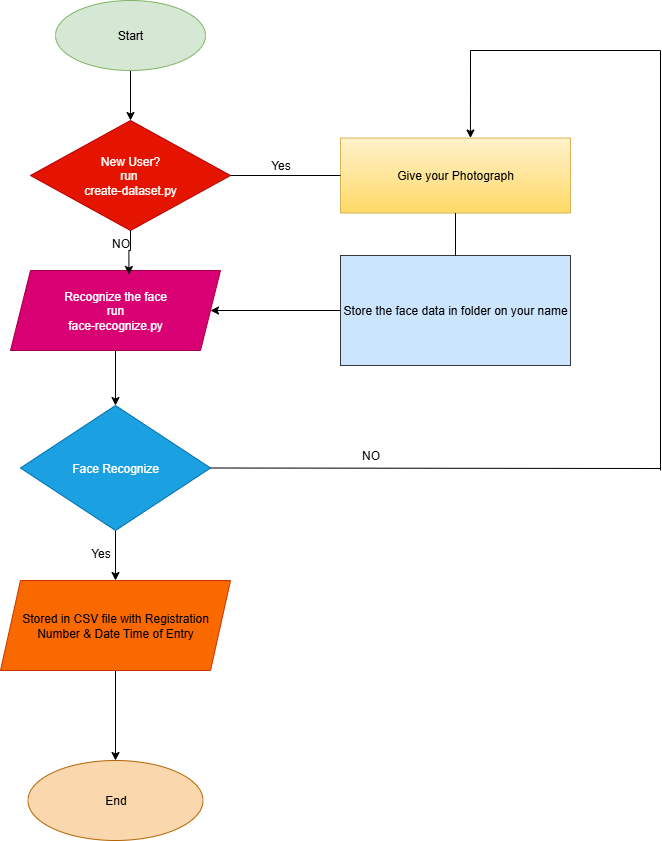

The diagram above was exported from draw.io. Its source (the exported page's mxGraphModel, read from the mxfile embedded in the PNG):
<mxGraphModel dx="1737" dy="937" grid="1" gridSize="10" guides="1" tooltips="1" connect="1" arrows="1" fold="1" page="1" pageScale="1" pageWidth="827" pageHeight="1169" math="0" shadow="0">
  <root>
    <mxCell id="0" />
    <mxCell id="1" parent="0" />
    <mxCell id="USLF_bCM6ohUW0Tcdn_P-12" style="edgeStyle=orthogonalEdgeStyle;rounded=0;orthogonalLoop=1;jettySize=auto;html=1;exitX=0.5;exitY=1;exitDx=0;exitDy=0;entryX=0.5;entryY=0;entryDx=0;entryDy=0;" edge="1" parent="1" source="USLF_bCM6ohUW0Tcdn_P-1" target="USLF_bCM6ohUW0Tcdn_P-2">
      <mxGeometry relative="1" as="geometry" />
    </mxCell>
    <mxCell id="USLF_bCM6ohUW0Tcdn_P-1" value="Start" style="ellipse;whiteSpace=wrap;html=1;fillColor=#d5e8d4;strokeColor=#82b366;" vertex="1" parent="1">
      <mxGeometry x="145" y="100" width="150" height="70" as="geometry" />
    </mxCell>
    <mxCell id="USLF_bCM6ohUW0Tcdn_P-2" value="New User?&lt;div&gt;run&amp;nbsp;&lt;/div&gt;&lt;div&gt;create-dataset.py&lt;/div&gt;" style="rhombus;whiteSpace=wrap;html=1;fillColor=#e51400;fontColor=#ffffff;strokeColor=#B20000;" vertex="1" parent="1">
      <mxGeometry x="120" y="220" width="200" height="110" as="geometry" />
    </mxCell>
    <mxCell id="USLF_bCM6ohUW0Tcdn_P-14" style="edgeStyle=orthogonalEdgeStyle;rounded=0;orthogonalLoop=1;jettySize=auto;html=1;exitX=0.5;exitY=1;exitDx=0;exitDy=0;entryX=0.5;entryY=0;entryDx=0;entryDy=0;" edge="1" parent="1" source="USLF_bCM6ohUW0Tcdn_P-3" target="USLF_bCM6ohUW0Tcdn_P-4">
      <mxGeometry relative="1" as="geometry" />
    </mxCell>
    <mxCell id="USLF_bCM6ohUW0Tcdn_P-3" value="Recognize the face&lt;div&gt;run&lt;/div&gt;&lt;div&gt;face-recognize.py&lt;/div&gt;" style="shape=parallelogram;perimeter=parallelogramPerimeter;whiteSpace=wrap;html=1;fixedSize=1;fillColor=#d80073;fontColor=#ffffff;strokeColor=#A50040;" vertex="1" parent="1">
      <mxGeometry x="100" y="370" width="210" height="80" as="geometry" />
    </mxCell>
    <mxCell id="USLF_bCM6ohUW0Tcdn_P-15" style="edgeStyle=orthogonalEdgeStyle;rounded=0;orthogonalLoop=1;jettySize=auto;html=1;exitX=0.5;exitY=1;exitDx=0;exitDy=0;entryX=0.5;entryY=0;entryDx=0;entryDy=0;" edge="1" parent="1" source="USLF_bCM6ohUW0Tcdn_P-4" target="USLF_bCM6ohUW0Tcdn_P-5">
      <mxGeometry relative="1" as="geometry" />
    </mxCell>
    <mxCell id="USLF_bCM6ohUW0Tcdn_P-4" value="Face Recognize" style="rhombus;whiteSpace=wrap;html=1;fillColor=#1ba1e2;fontColor=#ffffff;strokeColor=#006EAF;" vertex="1" parent="1">
      <mxGeometry x="110" y="505" width="190" height="125" as="geometry" />
    </mxCell>
    <mxCell id="USLF_bCM6ohUW0Tcdn_P-17" style="edgeStyle=orthogonalEdgeStyle;rounded=0;orthogonalLoop=1;jettySize=auto;html=1;exitX=0.5;exitY=1;exitDx=0;exitDy=0;entryX=0.5;entryY=0;entryDx=0;entryDy=0;" edge="1" parent="1" source="USLF_bCM6ohUW0Tcdn_P-5" target="USLF_bCM6ohUW0Tcdn_P-8">
      <mxGeometry relative="1" as="geometry" />
    </mxCell>
    <mxCell id="USLF_bCM6ohUW0Tcdn_P-5" value="Stored in CSV file with Registration Number &amp;amp; Date Time of Entry" style="shape=parallelogram;perimeter=parallelogramPerimeter;whiteSpace=wrap;html=1;fixedSize=1;fillColor=#fa6800;fontColor=#000000;strokeColor=#C73500;" vertex="1" parent="1">
      <mxGeometry x="90" y="680" width="230" height="90" as="geometry" />
    </mxCell>
    <mxCell id="USLF_bCM6ohUW0Tcdn_P-8" value="End" style="ellipse;whiteSpace=wrap;html=1;fillColor=#fad7ac;strokeColor=#b46504;" vertex="1" parent="1">
      <mxGeometry x="117.5" y="860" width="175" height="80" as="geometry" />
    </mxCell>
    <mxCell id="USLF_bCM6ohUW0Tcdn_P-9" value="Give your Photograph" style="rounded=0;whiteSpace=wrap;html=1;fillColor=#fff2cc;gradientColor=#ffd966;strokeColor=#d6b656;" vertex="1" parent="1">
      <mxGeometry x="430" y="237.5" width="230" height="75" as="geometry" />
    </mxCell>
    <mxCell id="USLF_bCM6ohUW0Tcdn_P-20" style="edgeStyle=orthogonalEdgeStyle;rounded=0;orthogonalLoop=1;jettySize=auto;html=1;exitX=0;exitY=0.5;exitDx=0;exitDy=0;entryX=1;entryY=0.5;entryDx=0;entryDy=0;" edge="1" parent="1" source="USLF_bCM6ohUW0Tcdn_P-10" target="USLF_bCM6ohUW0Tcdn_P-3">
      <mxGeometry relative="1" as="geometry" />
    </mxCell>
    <mxCell id="USLF_bCM6ohUW0Tcdn_P-10" value="Store the face data in folder on your name" style="rounded=0;whiteSpace=wrap;html=1;fillColor=#cce5ff;strokeColor=#36393d;" vertex="1" parent="1">
      <mxGeometry x="430" y="355" width="230" height="110" as="geometry" />
    </mxCell>
    <mxCell id="USLF_bCM6ohUW0Tcdn_P-13" style="edgeStyle=orthogonalEdgeStyle;rounded=0;orthogonalLoop=1;jettySize=auto;html=1;exitX=0.5;exitY=1;exitDx=0;exitDy=0;entryX=0.564;entryY=0.05;entryDx=0;entryDy=0;entryPerimeter=0;" edge="1" parent="1" source="USLF_bCM6ohUW0Tcdn_P-2" target="USLF_bCM6ohUW0Tcdn_P-3">
      <mxGeometry relative="1" as="geometry" />
    </mxCell>
    <mxCell id="USLF_bCM6ohUW0Tcdn_P-21" value="" style="endArrow=none;html=1;rounded=0;entryX=0;entryY=0.5;entryDx=0;entryDy=0;exitX=1;exitY=0.5;exitDx=0;exitDy=0;" edge="1" parent="1" source="USLF_bCM6ohUW0Tcdn_P-2" target="USLF_bCM6ohUW0Tcdn_P-9">
      <mxGeometry width="50" height="50" relative="1" as="geometry">
        <mxPoint x="330" y="630" as="sourcePoint" />
        <mxPoint x="380" y="580" as="targetPoint" />
      </mxGeometry>
    </mxCell>
    <mxCell id="USLF_bCM6ohUW0Tcdn_P-22" value="" style="endArrow=none;html=1;rounded=0;entryX=0.5;entryY=1;entryDx=0;entryDy=0;exitX=0.5;exitY=0;exitDx=0;exitDy=0;" edge="1" parent="1" source="USLF_bCM6ohUW0Tcdn_P-10" target="USLF_bCM6ohUW0Tcdn_P-9">
      <mxGeometry width="50" height="50" relative="1" as="geometry">
        <mxPoint x="520" y="360" as="sourcePoint" />
        <mxPoint x="570" y="310" as="targetPoint" />
      </mxGeometry>
    </mxCell>
    <mxCell id="USLF_bCM6ohUW0Tcdn_P-23" value="" style="endArrow=none;html=1;rounded=0;exitX=1;exitY=0.5;exitDx=0;exitDy=0;" edge="1" parent="1" source="USLF_bCM6ohUW0Tcdn_P-4">
      <mxGeometry width="50" height="50" relative="1" as="geometry">
        <mxPoint x="370" y="600" as="sourcePoint" />
        <mxPoint x="750" y="568" as="targetPoint" />
      </mxGeometry>
    </mxCell>
    <mxCell id="USLF_bCM6ohUW0Tcdn_P-26" value="" style="endArrow=none;html=1;rounded=0;" edge="1" parent="1">
      <mxGeometry width="50" height="50" relative="1" as="geometry">
        <mxPoint x="750" y="570" as="sourcePoint" />
        <mxPoint x="750" y="150" as="targetPoint" />
      </mxGeometry>
    </mxCell>
    <mxCell id="USLF_bCM6ohUW0Tcdn_P-27" value="" style="endArrow=none;html=1;rounded=0;" edge="1" parent="1">
      <mxGeometry width="50" height="50" relative="1" as="geometry">
        <mxPoint x="560" y="150" as="sourcePoint" />
        <mxPoint x="750" y="150" as="targetPoint" />
      </mxGeometry>
    </mxCell>
    <mxCell id="USLF_bCM6ohUW0Tcdn_P-28" value="" style="edgeStyle=none;orthogonalLoop=1;jettySize=auto;html=1;rounded=0;entryX=0.565;entryY=0;entryDx=0;entryDy=0;entryPerimeter=0;" edge="1" parent="1" target="USLF_bCM6ohUW0Tcdn_P-9">
      <mxGeometry width="100" relative="1" as="geometry">
        <mxPoint x="560" y="150" as="sourcePoint" />
        <mxPoint x="570" y="160" as="targetPoint" />
        <Array as="points" />
      </mxGeometry>
    </mxCell>
    <mxCell id="USLF_bCM6ohUW0Tcdn_P-29" value="NO" style="text;html=1;align=center;verticalAlign=middle;resizable=0;points=[];autosize=1;strokeColor=none;fillColor=none;" vertex="1" parent="1">
      <mxGeometry x="440" y="540" width="40" height="30" as="geometry" />
    </mxCell>
    <mxCell id="USLF_bCM6ohUW0Tcdn_P-30" value="Yes" style="text;html=1;align=center;verticalAlign=middle;resizable=0;points=[];autosize=1;strokeColor=none;fillColor=none;" vertex="1" parent="1">
      <mxGeometry x="350" y="250" width="40" height="30" as="geometry" />
    </mxCell>
    <mxCell id="USLF_bCM6ohUW0Tcdn_P-31" value="NO" style="text;html=1;align=center;verticalAlign=middle;resizable=0;points=[];autosize=1;strokeColor=none;fillColor=none;" vertex="1" parent="1">
      <mxGeometry x="190" y="328" width="40" height="30" as="geometry" />
    </mxCell>
    <mxCell id="USLF_bCM6ohUW0Tcdn_P-32" value="Yes" style="text;html=1;align=center;verticalAlign=middle;resizable=0;points=[];autosize=1;strokeColor=none;fillColor=none;" vertex="1" parent="1">
      <mxGeometry x="170" y="638" width="40" height="30" as="geometry" />
    </mxCell>
  </root>
</mxGraphModel>